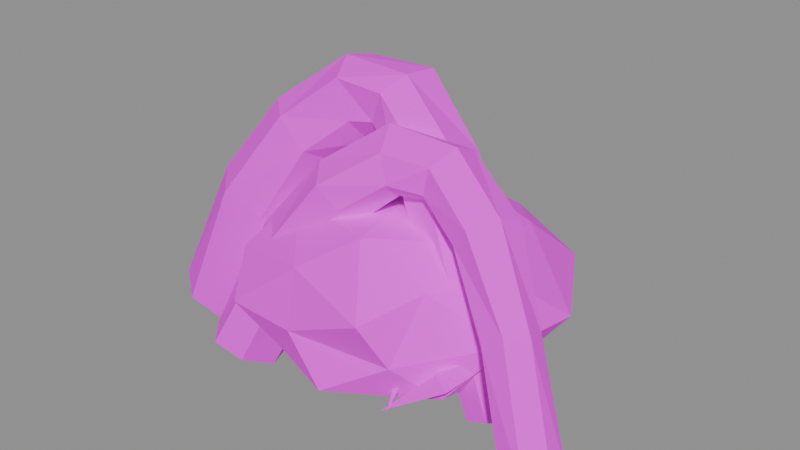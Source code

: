 # Source: SM_Rim_Root_B.blend  (saved by Blender 5.2.45; exported with 4.5.12 LTS)
import bpy
from mathutils import Matrix  # noqa: F401  (used for matrix-valued properties, if any)

bpy.ops.wm.read_factory_settings(use_empty=True)
scene = bpy.context.scene
scene.name = 'SM_Rim_Root_B'

# ---- collections
col_sm_rim_root_b = bpy.data.collections.new('SM_Rim_Root_B'); scene.collection.children.link(col_sm_rim_root_b)

# ---- images (referenced by path relative to the original .blend; pixels are not part of the script)
import os
ASSET_DIR = os.environ.get("B2B_ASSET_DIR", "")  # directory of the original .blend (textures are referenced by path, not embedded)
HERE = os.path.dirname(os.path.abspath(__file__))  # packed textures are extracted next to this script under _unpacked/

def load_image(name, relpath, width, height, colorspace="sRGB"):
    """Load a texture the original file referenced (path relative to the .blend, or extracted next to this script)."""
    p = next((c for c in (os.path.join(HERE, relpath), os.path.join(ASSET_DIR, relpath)) if relpath and os.path.exists(c)), "")
    if p:
        img = bpy.data.images.load(p, check_existing=True)
        img.name = name
    else:  # same state as the original file: an image datablock whose file is absent (Cycles renders it pink)
        img = bpy.data.images.new(name, width, height)
        img.source = "FILE"
        img.filepath = "//" + (relpath or name)
    img.colorspace_settings.name = colorspace
    return img
img_t_palette = load_image('T_Palette', 'T_Palette.png', 1024, 1024, 'sRGB')

# ---- materials (node trees are filled in below, after node groups)
mat_m_palette = bpy.data.materials.new('M_Palette')

# ---- material node trees
mat_m_palette.use_nodes = True; mat_m_palette.node_tree.nodes.clear()
_N = mat_m_palette.node_tree.nodes; _L = mat_m_palette.node_tree.links
n0 = _N.new('ShaderNodeOutputMaterial'); n0.name = 'Material Output'; n0.location = (0, 0)
n1 = _N.new('ShaderNodeBsdfPrincipled'); n1.name = 'Principled BSDF'; n1.location = (0, 0)
n1.inputs[2].default_value = 1.0
n1.inputs[10].default_value = 0.005
n2 = _N.new('ShaderNodeTexImage'); n2.name = 'Image Texture'; n2.location = (0, 0)
n2.image = img_t_palette
n2.interpolation = 'Closest'
_L.new(n2.outputs[0], n1.inputs[0])
_L.new(n1.outputs[0], n0.inputs[0])
n0.is_active_output = True

# ---- meshes
me_sm_rim_root_b = bpy.data.meshes.new('SM_Rim_Root_B')
me_sm_rim_root_b.from_pydata([(0.1817, 1.373, -0.15), (1.223, 0.7006, -0.01395), (-0.541, 0.2023, 0.1376), (-1.763, 1.751, 0.06125), (-0.5002, 3.21, 0.1091), (1.384, 2.519, 0.1321), (0.6416, 0.08674, 0.8792), (-1.349, 0.5512, 0.9141), (-1.041, 2.311, 1.09), (0.5242, 2.978, 1.067), (1.502, 1.446, 1.055), (0.09304, 1.757, 1.583), (-0.2491, 0.8967, -0.15), (0.5991, 1.03, -0.15), (0.2106, 0.0, 0.01449), (1.436, 1.502, 0.04984), (0.9449, 2.395, -0.15), (-1.154, 1.363, -0.15), (-1.049, 0.9165, -0.01968), (-0.09826, 2.54, -0.15), (-1.464, 2.271, -0.15), (0.5482, 3.056, -0.03754), (1.651, 1.173, 0.5431), (1.793, 2.078, 0.5229), (-0.2791, 0.08114, 0.4795), (0.8559, 0.3082, 0.3897), (-1.821, 0.8815, 0.3446), (-1.095, 0.1105, 0.497), (-0.9464, 3.221, 0.4423), (-1.877, 2.372, 0.5163), (1.23, 3.051, 0.6392), (-0.2506, 3.18, 0.6335), (0.9475, 0.7485, 1.072), (-0.3071, 0.2461, 1.12), (-1.396, 1.325, 1.068), (-0.5473, 3.076, 0.976), (1.059, 2.364, 1.256), (0.312, 0.5403, 1.545), (1.183, 1.549, 1.357), (-0.8928, 0.9209, 1.47), (-0.8085, 2.422, 1.502), (0.1326, 2.544, 1.397), (-1.064, 0.5909, -0.5253), (-1.208, 0.9099, -0.5529), (-1.551, 1.012, -0.3906), (-1.798, 0.7996, -0.2056), (-1.785, 0.4575, -0.1727), (-1.557, 0.1855, -0.2398), (-1.211, 0.2533, -0.3661), (-0.5368, 0.8988, 0.684), (-0.6801, 1.158, 0.7271), (-0.9962, 1.293, 0.8326), (-1.201, 1.113, 1.055), (-1.263, 0.7865, 1.128), (-0.9834, 0.5433, 1.057), (-0.6714, 0.5469, 0.8713), (-0.07084, 0.9667, 1.439), (-0.1684, 1.294, 1.424), (-0.3842, 1.426, 1.6), (-0.5821, 1.238, 1.89), (-0.5924, 0.9572, 1.96), (-0.374, 0.6578, 1.85), (-0.1424, 0.7151, 1.618), (0.327, 1.116, 1.787), (0.2859, 1.42, 1.752), (0.1437, 1.618, 2.047), (0.0222, 1.472, 2.291), (0.1027, 1.231, 2.463), (0.2125, 0.9593, 2.266), (0.3466, 0.878, 1.985), (0.6571, 1.203, 1.792), (0.702, 1.519, 1.766), (0.7702, 1.691, 2.015), (0.8684, 1.588, 2.272), (0.8981, 1.271, 2.408), (0.7726, 1.002, 2.247), (0.7128, 0.9881, 1.95), (1.065, 1.094, 1.433), (1.141, 1.348, 1.433), (1.37, 1.507, 1.588), (1.573, 1.391, 1.82), (1.541, 1.102, 1.922), (1.342, 0.8314, 1.842), (1.164, 0.8829, 1.612), (1.615, 0.7812, 0.7808), (1.686, 1.054, 0.7385), (1.924, 1.157, 0.8005), (2.11, 1.014, 0.9602), (2.157, 0.7579, 1.057), (1.948, 0.6144, 1.042), (1.721, 0.5996, 0.8822), (2.162, 0.4969, -0.4711), (2.248, 0.703, -0.5106), (2.457, 0.7978, -0.3809), (2.691, 0.7056, -0.2752), (2.697, 0.4378, -0.2178), (2.527, 0.2363, -0.261), (2.246, 0.293, -0.3717), (-1.856, 1.189, -0.5418), (-2.092, 1.532, -0.4747), (-2.46, 1.718, -0.404), (-2.806, 1.45, -0.2454), (-2.865, 0.944, -0.1287), (-2.501, 0.6652, -0.2449), (-2.124, 0.7634, -0.4258), (-1.383, 1.337, 0.8629), (-1.558, 1.7, 0.9168), (-1.929, 1.884, 1.068), (-2.276, 1.591, 1.253), (-2.268, 1.168, 1.352), (-1.974, 0.8472, 1.223), (-1.539, 0.9555, 0.9962), (-0.9199, 1.54, 1.656), (-1.082, 1.961, 1.641), (-1.409, 2.064, 1.944), (-1.617, 1.815, 2.148), (-1.631, 1.407, 2.251), (-1.34, 1.142, 2.193), (-1.031, 1.157, 1.867), (-0.5088, 1.629, 1.974), (-0.6022, 2.092, 2.111), (-0.8094, 2.222, 2.389), (-0.8826, 2.1, 2.739), (-0.9053, 1.73, 2.822), (-0.7107, 1.358, 2.705), (-0.5824, 1.381, 2.256), (-0.3285, 1.709, 2.003), (-0.2868, 2.062, 2.079), (-0.1097, 2.22, 2.428), (-0.02293, 2.069, 2.777), (-0.04122, 1.667, 2.81), (-0.1665, 1.398, 2.652), (-0.3202, 1.454, 2.294), (0.0793, 1.555, 1.732), (0.2482, 1.963, 1.715), (0.5211, 2.012, 1.94), (0.7117, 1.881, 2.124), (0.6942, 1.455, 2.275), (0.4814, 1.227, 2.172), (0.1712, 1.256, 1.931), (0.6168, 1.325, 0.9037), (0.6964, 1.677, 0.947), (1.029, 1.798, 1.078), (1.308, 1.584, 1.205), (1.287, 1.251, 1.269), (1.022, 0.9991, 1.177), (0.7112, 1.03, 0.9859), (1.15, 1.243, -0.456), (1.272, 1.527, -0.4583), (1.566, 1.638, -0.3547), (1.813, 1.425, -0.2049), (1.855, 1.132, -0.2271), (1.59, 0.9328, -0.2612), (1.332, 0.9652, -0.3723), (1.436, 0.9949, 0.2569), (1.341, 1.006, 0.3964), (1.152, 1.016, 0.3479), (1.155, 1.01, 0.1681), (1.331, 0.9888, 0.09619), (1.383, 0.535, 0.2253), (1.302, 0.5235, 0.3382), (1.197, 0.5932, 0.3237), (1.191, 0.6503, 0.2052), (1.301, 0.6067, 0.1481), (0.7876, 0.2651, -0.1057), (1.356, 0.8934, 0.2643), (1.297, 0.9636, 0.4038), (1.152, 1.092, 0.3567), (1.146, 1.098, 0.1637), (1.297, 0.9681, 0.1071), (0.915, 0.5211, 0.2715), (0.8042, 0.5328, 0.3436), (0.7197, 0.6108, 0.3096), (0.7452, 0.6573, 0.1889), (0.8658, 0.5888, 0.147), (0.8661, 0.2649, -0.08821)], [], [(0, 13, 12), (1, 13, 15), (0, 12, 17), (0, 17, 19), (0, 19, 16), (1, 15, 22), (2, 14, 24), (3, 18, 26), (4, 20, 28), (5, 21, 30), (1, 22, 25), (2, 24, 27), (3, 26, 29), (4, 28, 31), (5, 30, 23), (6, 32, 37), (7, 33, 39), (8, 34, 40), (9, 35, 41), (10, 36, 38), (38, 41, 11), (38, 36, 41), (36, 9, 41), (41, 40, 11), (41, 35, 40), (35, 8, 40), (40, 39, 11), (40, 34, 39), (34, 7, 39), (39, 37, 11), (39, 33, 37), (33, 6, 37), (37, 38, 11), (37, 32, 38), (32, 10, 38), (23, 36, 10), (23, 30, 36), (30, 9, 36), (31, 35, 9), (31, 28, 35), (28, 8, 35), (29, 34, 8), (29, 26, 34), (26, 7, 34), (27, 33, 7), (27, 24, 33), (24, 6, 33), (25, 32, 6), (25, 22, 32), (22, 10, 32), (30, 31, 9), (30, 21, 31), (21, 4, 31), (28, 29, 8), (28, 20, 29), (20, 3, 29), (26, 27, 7), (26, 18, 27), (18, 2, 27), (24, 25, 6), (24, 14, 25), (14, 1, 25), (22, 23, 10), (22, 15, 23), (15, 5, 23), (16, 21, 5), (16, 19, 21), (19, 4, 21), (19, 20, 4), (19, 17, 20), (17, 3, 20), (17, 18, 3), (17, 12, 18), (12, 2, 18), (15, 16, 5), (15, 13, 16), (13, 0, 16), (12, 14, 2), (12, 13, 14), (13, 1, 14), (43, 49, 42), (44, 50, 43), (45, 51, 44), (45, 53, 52), (46, 54, 53), (47, 55, 54), (48, 49, 55), (49, 57, 56), (50, 58, 57), (52, 58, 51), (52, 60, 59), (54, 60, 53), (54, 62, 61), (55, 56, 62), (57, 63, 56), (58, 64, 57), (58, 66, 65), (60, 66, 59), (60, 68, 67), (61, 69, 68), (62, 63, 69), (64, 70, 63), (65, 71, 64), (65, 73, 72), (67, 73, 66), (67, 75, 74), (69, 75, 68), (63, 76, 69), (70, 78, 77), (71, 79, 78), (73, 79, 72), (73, 81, 80), (75, 81, 74), (76, 82, 75), (70, 83, 76), (77, 85, 84), (79, 85, 78), (79, 87, 86), (81, 87, 80), (81, 89, 88), (83, 89, 82), (83, 84, 90), (85, 91, 84), (85, 93, 92), (86, 94, 93), (88, 94, 87), (88, 96, 95), (90, 96, 89), (84, 97, 90), (46, 44, 42), (93, 95, 97), (99, 105, 98), (99, 107, 106), (101, 107, 100), (102, 108, 101), (102, 110, 109), (103, 111, 110), (98, 111, 104), (106, 112, 105), (107, 113, 106), (107, 115, 114), (108, 116, 115), (110, 116, 109), (110, 118, 117), (105, 118, 111), (113, 119, 112), (114, 120, 113), (115, 121, 114), (115, 123, 122), (117, 123, 116), (117, 125, 124), (118, 119, 125), (120, 126, 119), (120, 128, 127), (122, 128, 121), (123, 129, 122), (124, 130, 123), (124, 132, 131), (119, 132, 125), (126, 134, 133), (127, 135, 134), (128, 136, 135), (130, 136, 129), (130, 138, 137), (131, 139, 138), (126, 139, 132), (133, 141, 140), (134, 142, 141), (136, 142, 135), (136, 144, 143), (138, 144, 137), (139, 145, 138), (133, 146, 139), (140, 148, 147), (141, 149, 148), (142, 150, 149), (144, 150, 143), (144, 152, 151), (146, 152, 145), (140, 153, 146), (101, 100, 99), (153, 148, 150), (154, 160, 159), (155, 161, 160), (156, 162, 161), (158, 162, 157), (154, 163, 158), (159, 160, 164), (160, 161, 164), (161, 162, 164), (162, 163, 164), (163, 159, 164), (157, 155, 154), (166, 170, 165), (167, 171, 166), (167, 173, 172), (168, 174, 173), (165, 174, 169), (170, 171, 175), (171, 172, 175), (172, 173, 175), (173, 174, 175), (174, 170, 175), (167, 166, 165), (43, 50, 49), (44, 51, 50), (45, 52, 51), (45, 46, 53), (46, 47, 54), (47, 48, 55), (48, 42, 49), (49, 50, 57), (50, 51, 58), (52, 59, 58), (52, 53, 60), (54, 61, 60), (54, 55, 62), (55, 49, 56), (57, 64, 63), (58, 65, 64), (58, 59, 66), (60, 67, 66), (60, 61, 68), (61, 62, 69), (62, 56, 63), (64, 71, 70), (65, 72, 71), (65, 66, 73), (67, 74, 73), (67, 68, 75), (69, 76, 75), (63, 70, 76), (70, 71, 78), (71, 72, 79), (73, 80, 79), (73, 74, 81), (75, 82, 81), (76, 83, 82), (70, 77, 83), (77, 78, 85), (79, 86, 85), (79, 80, 87), (81, 88, 87), (81, 82, 89), (83, 90, 89), (83, 77, 84), (85, 92, 91), (85, 86, 93), (86, 87, 94), (88, 95, 94), (88, 89, 96), (90, 97, 96), (84, 91, 97), (42, 48, 46), (48, 47, 46), (46, 45, 44), (42, 44, 43), (97, 91, 93), (91, 92, 93), (93, 94, 95), (97, 95, 96), (99, 106, 105), (99, 100, 107), (101, 108, 107), (102, 109, 108), (102, 103, 110), (103, 104, 111), (98, 105, 111), (106, 113, 112), (107, 114, 113), (107, 108, 115), (108, 109, 116), (110, 117, 116), (110, 111, 118), (105, 112, 118), (113, 120, 119), (114, 121, 120), (115, 122, 121), (115, 116, 123), (117, 124, 123), (117, 118, 125), (118, 112, 119), (120, 127, 126), (120, 121, 128), (122, 129, 128), (123, 130, 129), (124, 131, 130), (124, 125, 132), (119, 126, 132), (126, 127, 134), (127, 128, 135), (128, 129, 136), (130, 137, 136), (130, 131, 138), (131, 132, 139), (126, 133, 139), (133, 134, 141), (134, 135, 142), (136, 143, 142), (136, 137, 144), (138, 145, 144), (139, 146, 145), (133, 140, 146), (140, 141, 148), (141, 142, 149), (142, 143, 150), (144, 151, 150), (144, 145, 152), (146, 153, 152), (140, 147, 153), (98, 104, 99), (104, 103, 101), (99, 104, 101), (103, 102, 101), (153, 147, 148), (148, 149, 150), (150, 151, 152), (152, 153, 150), (154, 155, 160), (155, 156, 161), (156, 157, 162), (158, 163, 162), (154, 159, 163), (154, 158, 157), (157, 156, 155), (166, 171, 170), (167, 172, 171), (167, 168, 173), (168, 169, 174), (165, 170, 174), (165, 169, 168), (168, 167, 165)])
_uv = me_sm_rim_root_b.uv_layers.new(name='UVMap')
_uv.uv.foreach_set('vector', [0.9062, 0.9062, 0.9062, 0.9062, 0.9062, 0.9062, 0.9062, 0.9062, 0.9062, 0.9062, 0.9062, 0.9062, 0.9062, 0.9062, 0.9062, 0.9062, 0.9062, 0.9062, 0.9062, 0.9062, 0.9062, 0.9062, 0.9062, 0.9062, 0.9062, 0.9062, 0.9062, 0.9062, 0.9062, 0.9062, 0.9062, 0.9062, 0.9062, 0.9062, 0.9062, 0.9062, 0.8438, 0.9062, 0.8438, 0.9062, 0.8438, 0.9062, 0.9062, 0.9062, 0.9062, 0.9062, 0.9062, 0.9062, 0.9062, 0.9062, 0.9062, 0.9062, 0.9062, 0.9062, 0.9062, 0.9062, 0.9062, 0.9062, 0.9062, 0.9062, 0.8438, 0.9062, 0.8438, 0.9062, 0.8438, 0.9062, 0.9062, 0.9062, 0.9062, 0.9062, 0.9062, 0.9062, 0.8438, 0.9062, 0.8438, 0.9062, 0.8438, 0.9062, 0.8438, 0.9062, 0.8438, 0.9062, 0.8438, 0.9062, 0.8438, 0.9062, 0.8438, 0.9062, 0.8438, 0.9062, 0.7812, 0.9062, 0.7812, 0.9062, 0.7812, 0.9062, 0.7812, 0.9062, 0.7812, 0.9062, 0.7812, 0.9062, 0.8438, 0.9062, 0.8438, 0.9062, 0.8438, 0.9062, 0.7812, 0.9062, 0.7812, 0.9062, 0.7812, 0.9062, 0.7812, 0.9062, 0.7812, 0.9062, 0.7812, 0.9062, 0.6562, 0.9688, 0.6562, 0.9688, 0.6562, 0.9688, 0.7812, 0.9062, 0.7812, 0.9062, 0.7812, 0.9062, 0.7812, 0.9062, 0.7812, 0.9062, 0.7812, 0.9062, 0.6562, 0.9688, 0.6562, 0.9688, 0.6562, 0.9688, 0.7812, 0.9062, 0.7812, 0.9062, 0.7812, 0.9062, 0.8438, 0.9062, 0.8438, 0.9062, 0.8438, 0.9062, 0.7812, 0.9062, 0.7812, 0.9062, 0.7812, 0.9062, 0.7188, 0.9688, 0.7188, 0.9688, 0.7188, 0.9688, 0.7812, 0.9062, 0.7812, 0.9062, 0.7812, 0.9062, 0.6562, 0.9688, 0.6562, 0.9688, 0.6562, 0.9688, 0.7812, 0.9062, 0.7812, 0.9062, 0.7812, 0.9062, 0.7812, 0.9062, 0.7812, 0.9062, 0.7812, 0.9062, 0.7812, 0.9062, 0.7812, 0.9062, 0.7812, 0.9062, 0.7812, 0.9062, 0.7812, 0.9062, 0.7812, 0.9062, 0.7812, 0.9062, 0.7812, 0.9062, 0.7812, 0.9062, 0.7812, 0.9062, 0.7812, 0.9062, 0.7812, 0.9062, 0.7812, 0.9062, 0.7812, 0.9062, 0.7812, 0.9062, 0.7812, 0.9062, 0.7812, 0.9062, 0.7812, 0.9062, 0.8438, 0.9062, 0.8438, 0.9062, 0.8438, 0.9062, 0.8438, 0.9062, 0.8438, 0.9062, 0.8438, 0.9062, 0.7812, 0.9062, 0.7812, 0.9062, 0.7812, 0.9062, 0.7812, 0.9062, 0.7812, 0.9062, 0.7812, 0.9062, 0.8438, 0.9062, 0.8438, 0.9062, 0.8438, 0.9062, 0.7812, 0.9062, 0.7812, 0.9062, 0.7812, 0.9062, 0.7812, 0.9062, 0.7812, 0.9062, 0.7812, 0.9062, 0.8438, 0.9062, 0.8438, 0.9062, 0.8438, 0.9062, 0.8438, 0.9062, 0.8438, 0.9062, 0.8438, 0.9062, 0.8438, 0.9062, 0.8438, 0.9062, 0.8438, 0.9062, 0.8438, 0.9062, 0.8438, 0.9062, 0.8438, 0.9062, 0.8438, 0.9062, 0.8438, 0.9062, 0.8438, 0.9062, 0.8438, 0.9062, 0.8438, 0.9062, 0.8438, 0.9062, 0.8438, 0.9062, 0.8438, 0.9062, 0.8438, 0.9062, 0.8438, 0.9062, 0.8438, 0.9062, 0.8438, 0.9062, 0.7812, 0.9062, 0.7812, 0.9062, 0.7812, 0.9062, 0.9062, 0.9062, 0.9062, 0.9062, 0.9062, 0.9062, 0.9062, 0.9062, 0.9062, 0.9062, 0.9062, 0.9062, 0.8438, 0.9062, 0.8438, 0.9062, 0.8438, 0.9062, 0.9062, 0.9062, 0.9062, 0.9062, 0.9062, 0.9062, 0.9062, 0.9062, 0.9062, 0.9062, 0.9062, 0.9062, 0.9062, 0.9062, 0.9062, 0.9062, 0.9062, 0.9062, 0.8438, 0.9062, 0.8438, 0.9062, 0.8438, 0.9062, 0.8438, 0.9062, 0.8438, 0.9062, 0.8438, 0.9062, 0.8438, 0.9062, 0.8438, 0.9062, 0.8438, 0.9062, 0.9062, 0.9062, 0.9062, 0.9062, 0.9062, 0.9062, 0.9062, 0.9062, 0.9062, 0.9062, 0.9062, 0.9062, 0.9062, 0.9062, 0.9062, 0.9062, 0.9062, 0.9062, 0.9062, 0.9062, 0.9062, 0.9062, 0.9062, 0.9062, 0.9062, 0.9062, 0.9062, 0.9062, 0.9062, 0.9062, 0.9062, 0.9062, 0.9062, 0.9062, 0.9062, 0.9062, 0.9062, 0.9062, 0.9062, 0.9062, 0.9062, 0.9062, 0.9062, 0.9062, 0.9062, 0.9062, 0.9062, 0.9062, 0.9062, 0.9062, 0.9062, 0.9062, 0.9062, 0.9062, 0.9062, 0.9062, 0.9062, 0.9062, 0.9062, 0.9062, 0.9062, 0.9062, 0.9062, 0.9062, 0.9062, 0.9062, 0.9062, 0.9062, 0.9062, 0.9062, 0.9062, 0.9062, 0.9062, 0.9062, 0.9062, 0.9062, 0.9062, 0.9062, 0.9062, 0.9062, 0.9062, 0.9062, 0.9062, 0.9062, 0.9062, 0.9062, 0.9062, 0.9062, 0.9062, 0.9062, 0.9062, 0.9062, 0.9062, 0.9062, 0.9062, 0.9062, 0.9062, 0.9062, 0.9062, 0.9062, 0.9062, 0.9062, 0.3438, 0.9062, 0.3438, 0.9062, 0.3438, 0.9062, 0.2812, 0.9062, 0.2812, 0.9062, 0.2812, 0.9062, 0.2812, 0.9062, 0.2812, 0.9062, 0.2812, 0.9062, 0.2812, 0.9062, 0.2812, 0.9062, 0.2812, 0.9062, 0.2812, 0.9062, 0.2812, 0.9062, 0.2812, 0.9062, 0.2812, 0.9062, 0.2812, 0.9062, 0.2812, 0.9062, 0.2812, 0.9062, 0.2812, 0.9062, 0.2812, 0.9062, 0.3438, 0.9062, 0.3438, 0.9062, 0.3438, 0.9062, 0.3438, 0.9062, 0.3438, 0.9062, 0.3438, 0.9062, 0.2812, 0.9062, 0.2812, 0.9062, 0.2812, 0.9062, 0.2188, 0.9062, 0.2188, 0.9062, 0.2188, 0.9062, 0.2812, 0.9062, 0.2812, 0.9062, 0.2812, 0.9062, 0.2812, 0.9062, 0.2812, 0.9062, 0.2812, 0.9062, 0.3438, 0.9062, 0.3438, 0.9062, 0.3438, 0.9062, 0.3438, 0.9062, 0.3438, 0.9062, 0.3438, 0.9062, 0.3438, 0.9062, 0.3438, 0.9062, 0.3438, 0.9062, 0.2812, 0.9062, 0.2812, 0.9062, 0.2812, 0.9062, 0.6562, 0.9688, 0.6562, 0.9688, 0.6562, 0.9688, 0.6562, 0.9688, 0.6562, 0.9688, 0.6562, 0.9688, 0.2812, 0.9062, 0.2812, 0.9062, 0.2812, 0.9062, 0.3438, 0.9062, 0.3438, 0.9062, 0.3438, 0.9062, 0.3438, 0.9062, 0.3438, 0.9062, 0.3438, 0.9062, 0.3438, 0.9062, 0.3438, 0.9062, 0.3438, 0.9062, 0.2812, 0.9062, 0.2812, 0.9062, 0.2812, 0.9062, 0.6562, 0.9688, 0.6562, 0.9688, 0.6562, 0.9688, 0.6562, 0.9688, 0.6562, 0.9688, 0.6562, 0.9688, 0.2812, 0.9062, 0.2812, 0.9062, 0.2812, 0.9062, 0.3438, 0.9062, 0.3438, 0.9062, 0.3438, 0.9062, 0.3438, 0.9062, 0.3438, 0.9062, 0.3438, 0.9062, 0.3438, 0.9062, 0.3438, 0.9062, 0.3438, 0.9062, 0.2812, 0.9062, 0.2812, 0.9062, 0.2812, 0.9062, 0.6562, 0.9688, 0.6562, 0.9688, 0.6562, 0.9688, 0.6562, 0.9688, 0.6562, 0.9688, 0.6562, 0.9688, 0.2812, 0.9062, 0.2812, 0.9062, 0.2812, 0.9062, 0.3438, 0.9062, 0.3438, 0.9062, 0.3438, 0.9062, 0.3438, 0.9062, 0.3438, 0.9062, 0.3438, 0.9062, 0.3438, 0.9062, 0.3438, 0.9062, 0.3438, 0.9062, 0.2812, 0.9062, 0.2812, 0.9062, 0.2812, 0.9062, 0.2812, 0.9062, 0.2812, 0.9062, 0.2812, 0.9062, 0.2188, 0.9062, 0.2188, 0.9062, 0.2188, 0.9062, 0.2812, 0.9062, 0.2812, 0.9062, 0.2812, 0.9062, 0.3438, 0.9062, 0.3438, 0.9062, 0.3438, 0.9062, 0.3438, 0.9062, 0.3438, 0.9062, 0.3438, 0.9062, 0.3438, 0.9062, 0.3438, 0.9062, 0.3438, 0.9062, 0.2812, 0.9062, 0.2812, 0.9062, 0.2812, 0.9062, 0.2812, 0.9062, 0.2812, 0.9062, 0.2812, 0.9062, 0.2812, 0.9062, 0.2812, 0.9062, 0.2812, 0.9062, 0.2812, 0.9062, 0.2812, 0.9062, 0.2812, 0.9062, 0.2812, 0.9062, 0.2812, 0.9062, 0.2812, 0.9062, 0.3438, 0.9062, 0.3438, 0.9062, 0.3438, 0.9062, 0.3438, 0.9062, 0.3438, 0.9062, 0.3438, 0.9062, 0.3438, 0.9062, 0.3438, 0.9062, 0.3438, 0.9062, 0.2812, 0.9062, 0.2812, 0.9062, 0.2812, 0.9062, 0.2812, 0.9062, 0.2812, 0.9062, 0.2812, 0.9062, 0.2812, 0.9062, 0.2812, 0.9062, 0.2812, 0.9062, 0.2812, 0.9062, 0.2812, 0.9062, 0.2812, 0.9062, 0.2812, 0.9062, 0.2812, 0.9062, 0.2812, 0.9062, 0.2812, 0.9062, 0.2812, 0.9062, 0.2812, 0.9062, 0.3438, 0.9062, 0.3438, 0.9062, 0.3438, 0.9062, 0.3438, 0.9062, 0.3438, 0.9062, 0.3438, 0.9062, 0.2812, 0.9062, 0.2812, 0.9062, 0.2812, 0.9062, 0.2188, 0.9062, 0.2188, 0.9062, 0.2188, 0.9062, 0.2812, 0.9062, 0.2812, 0.9062, 0.2812, 0.9062, 0.2812, 0.9062, 0.2812, 0.9062, 0.2812, 0.9062, 0.3438, 0.9062, 0.3438, 0.9062, 0.3438, 0.9062, 0.3438, 0.9062, 0.3438, 0.9062, 0.3438, 0.9062, 0.3438, 0.9062, 0.3438, 0.9062, 0.3438, 0.9062, 0.2812, 0.9062, 0.2812, 0.9062, 0.2812, 0.9062, 0.7188, 0.9688, 0.7188, 0.9688, 0.7188, 0.9688, 0.6562, 0.9688, 0.6562, 0.9688, 0.6562, 0.9688, 0.2812, 0.9062, 0.2812, 0.9062, 0.2812, 0.9062, 0.3438, 0.9062, 0.3438, 0.9062, 0.3438, 0.9062, 0.3438, 0.9062, 0.3438, 0.9062, 0.3438, 0.9062, 0.3438, 0.9062, 0.3438, 0.9062, 0.3438, 0.9062, 0.2812, 0.9062, 0.2812, 0.9062, 0.2812, 0.9062, 0.7188, 0.9688, 0.7188, 0.9688, 0.7188, 0.9688, 0.7188, 0.9688, 0.7188, 0.9688, 0.7188, 0.9688, 0.2812, 0.9062, 0.2812, 0.9062, 0.2812, 0.9062, 0.3438, 0.9062, 0.3438, 0.9062, 0.3438, 0.9062, 0.3438, 0.9062, 0.3438, 0.9062, 0.3438, 0.9062, 0.3438, 0.9062, 0.3438, 0.9062, 0.3438, 0.9062, 0.2812, 0.9062, 0.2812, 0.9062, 0.2812, 0.9062, 0.7188, 0.9688, 0.7188, 0.9688, 0.7188, 0.9688, 0.7188, 0.9688, 0.7188, 0.9688, 0.7188, 0.9688, 0.2812, 0.9062, 0.2812, 0.9062, 0.2812, 0.9062, 0.3438, 0.9062, 0.3438, 0.9062, 0.3438, 0.9062, 0.3438, 0.9062, 0.3438, 0.9062, 0.3438, 0.9062, 0.3438, 0.9062, 0.3438, 0.9062, 0.3438, 0.9062, 0.2812, 0.9062, 0.2812, 0.9062, 0.2812, 0.9062, 0.2812, 0.9062, 0.2812, 0.9062, 0.2812, 0.9062, 0.2812, 0.9062, 0.2812, 0.9062, 0.2812, 0.9062, 0.2812, 0.9062, 0.2812, 0.9062, 0.2812, 0.9062, 0.3438, 0.9062, 0.3438, 0.9062, 0.3438, 0.9062, 0.3438, 0.9062, 0.3438, 0.9062, 0.3438, 0.9062, 0.2812, 0.9062, 0.2812, 0.9062, 0.2812, 0.9062, 0.2812, 0.9062, 0.2812, 0.9062, 0.2812, 0.9062, 0.2812, 0.9062, 0.2812, 0.9062, 0.2812, 0.9062, 0.2812, 0.9062, 0.2812, 0.9062, 0.2812, 0.9062, 0.2812, 0.9062, 0.2812, 0.9062, 0.2812, 0.9062, 0.3438, 0.9062, 0.3438, 0.9062, 0.3438, 0.9062, 0.3438, 0.9062, 0.3438, 0.9062, 0.3438, 0.9062, 0.3438, 0.9062, 0.3438, 0.9062, 0.3438, 0.9062, 0.2188, 0.9062, 0.2188, 0.9062, 0.2188, 0.9062, 0.2188, 0.9062, 0.2188, 0.9062, 0.2188, 0.9062, 0.2812, 0.9062, 0.2812, 0.9062, 0.2812, 0.9062, 0.3438, 0.9062, 0.3438, 0.9062, 0.3438, 0.9062, 0.3438, 0.9062, 0.3438, 0.9062, 0.3438, 0.9062, 0.2812, 0.9062, 0.2812, 0.9062, 0.2812, 0.9062, 0.6562, 0.9688, 0.6562, 0.9688, 0.6562, 0.9688, 0.2812, 0.9062, 0.2812, 0.9062, 0.2812, 0.9062, 0.3438, 0.9062, 0.3438, 0.9062, 0.3438, 0.9062, 0.3438, 0.9062, 0.3438, 0.9062, 0.3438, 0.9062, 0.2812, 0.9062, 0.2812, 0.9062, 0.2812, 0.9062, 0.2188, 0.9062, 0.2188, 0.9062, 0.2188, 0.9062, 0.7188, 0.9688, 0.7188, 0.9688, 0.7188, 0.9688, 0.2812, 0.9062, 0.2812, 0.9062, 0.2812, 0.9062, 0.3438, 0.9062, 0.3438, 0.9062, 0.3438, 0.9062, 0.3438, 0.9062, 0.3438, 0.9062, 0.3438, 0.9062, 0.2812, 0.9062, 0.2812, 0.9062, 0.2812, 0.9062, 0.2812, 0.9062, 0.2812, 0.9062, 0.2812, 0.9062, 0.2812, 0.9062, 0.2812, 0.9062, 0.2812, 0.9062, 0.3438, 0.9062, 0.3438, 0.9062, 0.3438, 0.9062, 0.2812, 0.9062, 0.2812, 0.9062, 0.2812, 0.9062, 0.2812, 0.9062, 0.2812, 0.9062, 0.2812, 0.9062, 0.3438, 0.9062, 0.3438, 0.9062, 0.3438, 0.9062, 0.2812, 0.9062, 0.2812, 0.9062, 0.2812, 0.9062, 0.2812, 0.9062, 0.2812, 0.9062, 0.2812, 0.9062, 0.2812, 0.9062, 0.2812, 0.9062, 0.2812, 0.9062, 0.2812, 0.9062, 0.2812, 0.9062, 0.2812, 0.9062, 0.2812, 0.9062, 0.2812, 0.9062, 0.2812, 0.9062, 0.2812, 0.9062, 0.2812, 0.9062, 0.2812, 0.9062, 0.3438, 0.9062, 0.3438, 0.9062, 0.3438, 0.9062, 0.3438, 0.9062, 0.3438, 0.9062, 0.3438, 0.9062, 0.2812, 0.9062, 0.2812, 0.9062, 0.2812, 0.9062, 0.2188, 0.9062, 0.2188, 0.9062, 0.2188, 0.9062, 0.2812, 0.9062, 0.2812, 0.9062, 0.2812, 0.9062, 0.2812, 0.9062, 0.2812, 0.9062, 0.2812, 0.9062, 0.3438, 0.9062, 0.3438, 0.9062, 0.3438, 0.9062, 0.3438, 0.9062, 0.3438, 0.9062, 0.3438, 0.9062, 0.3438, 0.9062, 0.3438, 0.9062, 0.3438, 0.9062, 0.2812, 0.9062, 0.2812, 0.9062, 0.2812, 0.9062, 0.6562, 0.9688, 0.6562, 0.9688, 0.6562, 0.9688, 0.6562, 0.9688, 0.6562, 0.9688, 0.6562, 0.9688, 0.2812, 0.9062, 0.2812, 0.9062, 0.2812, 0.9062, 0.3438, 0.9062, 0.3438, 0.9062, 0.3438, 0.9062, 0.3438, 0.9062, 0.3438, 0.9062, 0.3438, 0.9062, 0.3438, 0.9062, 0.3438, 0.9062, 0.3438, 0.9062, 0.2812, 0.9062, 0.2812, 0.9062, 0.2812, 0.9062, 0.6562, 0.9688, 0.6562, 0.9688, 0.6562, 0.9688, 0.6562, 0.9688, 0.6562, 0.9688, 0.6562, 0.9688, 0.2812, 0.9062, 0.2812, 0.9062, 0.2812, 0.9062, 0.3438, 0.9062, 0.3438, 0.9062, 0.3438, 0.9062, 0.3438, 0.9062, 0.3438, 0.9062, 0.3438, 0.9062, 0.3438, 0.9062, 0.3438, 0.9062, 0.3438, 0.9062, 0.2812, 0.9062, 0.2812, 0.9062, 0.2812, 0.9062, 0.6562, 0.9688, 0.6562, 0.9688, 0.6562, 0.9688, 0.6562, 0.9688, 0.6562, 0.9688, 0.6562, 0.9688, 0.2812, 0.9062, 0.2812, 0.9062, 0.2812, 0.9062, 0.3438, 0.9062, 0.3438, 0.9062, 0.3438, 0.9062, 0.3438, 0.9062, 0.3438, 0.9062, 0.3438, 0.9062, 0.3438, 0.9062, 0.3438, 0.9062, 0.3438, 0.9062, 0.2812, 0.9062, 0.2812, 0.9062, 0.2812, 0.9062, 0.2812, 0.9062, 0.2812, 0.9062, 0.2812, 0.9062, 0.2188, 0.9062, 0.2188, 0.9062, 0.2188, 0.9062, 0.2812, 0.9062, 0.2812, 0.9062, 0.2812, 0.9062, 0.3438, 0.9062, 0.3438, 0.9062, 0.3438, 0.9062, 0.3438, 0.9062, 0.3438, 0.9062, 0.3438, 0.9062, 0.3438, 0.9062, 0.3438, 0.9062, 0.3438, 0.9062, 0.2812, 0.9062, 0.2812, 0.9062, 0.2812, 0.9062, 0.2812, 0.9062, 0.2812, 0.9062, 0.2812, 0.9062, 0.2812, 0.9062, 0.2812, 0.9062, 0.2812, 0.9062, 0.2812, 0.9062, 0.2812, 0.9062, 0.2812, 0.9062, 0.2812, 0.9062, 0.2812, 0.9062, 0.2812, 0.9062, 0.3438, 0.9062, 0.3438, 0.9062, 0.3438, 0.9062, 0.3438, 0.9062, 0.3438, 0.9062, 0.3438, 0.9062, 0.3438, 0.9062, 0.3438, 0.9062, 0.3438, 0.9062, 0.3438, 0.9062, 0.3438, 0.9062, 0.3438, 0.9062, 0.3438, 0.9062, 0.3438, 0.9062, 0.3438, 0.9062, 0.3438, 0.9062, 0.3438, 0.9062, 0.3438, 0.9062, 0.3438, 0.9062, 0.3438, 0.9062, 0.3438, 0.9062, 0.3438, 0.9062, 0.3438, 0.9062, 0.3438, 0.9062, 0.3438, 0.9062, 0.3438, 0.9062, 0.3438, 0.9062, 0.2812, 0.9062, 0.2812, 0.9062, 0.2812, 0.9062, 0.2812, 0.9062, 0.2812, 0.9062, 0.2812, 0.9062, 0.2812, 0.9062, 0.2812, 0.9062, 0.2812, 0.9062, 0.2812, 0.9062, 0.2812, 0.9062, 0.2812, 0.9062, 0.2812, 0.9062, 0.2812, 0.9062, 0.2812, 0.9062, 0.2812, 0.9062, 0.2812, 0.9062, 0.2812, 0.9062, 0.3438, 0.9062, 0.3438, 0.9062, 0.3438, 0.9062, 0.3438, 0.9062, 0.3438, 0.9062, 0.3438, 0.9062, 0.2812, 0.9062, 0.2812, 0.9062, 0.2812, 0.9062, 0.2188, 0.9062, 0.2188, 0.9062, 0.2188, 0.9062, 0.2812, 0.9062, 0.2812, 0.9062, 0.2812, 0.9062, 0.2812, 0.9062, 0.2812, 0.9062, 0.2812, 0.9062, 0.3438, 0.9062, 0.3438, 0.9062, 0.3438, 0.9062, 0.3438, 0.9062, 0.3438, 0.9062, 0.3438, 0.9062, 0.3438, 0.9062, 0.3438, 0.9062, 0.3438, 0.9062, 0.2812, 0.9062, 0.2812, 0.9062, 0.2812, 0.9062, 0.7188, 0.9688, 0.7188, 0.9688, 0.7188, 0.9688, 0.6562, 0.9688, 0.6562, 0.9688, 0.6562, 0.9688, 0.2812, 0.9062, 0.2812, 0.9062, 0.2812, 0.9062, 0.3438, 0.9062, 0.3438, 0.9062, 0.3438, 0.9062, 0.3438, 0.9062, 0.3438, 0.9062, 0.3438, 0.9062, 0.3438, 0.9062, 0.3438, 0.9062, 0.3438, 0.9062, 0.2812, 0.9062, 0.2812, 0.9062, 0.2812, 0.9062, 0.7188, 0.9688, 0.7188, 0.9688, 0.7188, 0.9688, 0.7188, 0.9688, 0.7188, 0.9688, 0.7188, 0.9688, 0.2812, 0.9062, 0.2812, 0.9062, 0.2812, 0.9062, 0.3438, 0.9062, 0.3438, 0.9062, 0.3438, 0.9062, 0.3438, 0.9062, 0.3438, 0.9062, 0.3438, 0.9062, 0.3438, 0.9062, 0.3438, 0.9062, 0.3438, 0.9062, 0.2812, 0.9062, 0.2812, 0.9062, 0.2812, 0.9062, 0.7188, 0.9688, 0.7188, 0.9688, 0.7188, 0.9688, 0.7188, 0.9688, 0.7188, 0.9688, 0.7188, 0.9688, 0.2812, 0.9062, 0.2812, 0.9062, 0.2812, 0.9062, 0.3438, 0.9062, 0.3438, 0.9062, 0.3438, 0.9062, 0.3438, 0.9062, 0.3438, 0.9062, 0.3438, 0.9062, 0.3438, 0.9062, 0.3438, 0.9062, 0.3438, 0.9062, 0.2812, 0.9062, 0.2812, 0.9062, 0.2812, 0.9062, 0.2812, 0.9062, 0.2812, 0.9062, 0.2812, 0.9062, 0.2812, 0.9062, 0.2812, 0.9062, 0.2812, 0.9062, 0.2812, 0.9062, 0.2812, 0.9062, 0.2812, 0.9062, 0.3438, 0.9062, 0.3438, 0.9062, 0.3438, 0.9062, 0.3438, 0.9062, 0.3438, 0.9062, 0.3438, 0.9062, 0.2812, 0.9062, 0.2812, 0.9062, 0.2812, 0.9062, 0.2812, 0.9062, 0.2812, 0.9062, 0.2812, 0.9062, 0.2812, 0.9062, 0.2812, 0.9062, 0.2812, 0.9062, 0.2812, 0.9062, 0.2812, 0.9062, 0.2812, 0.9062, 0.2812, 0.9062, 0.2812, 0.9062, 0.2812, 0.9062, 0.3438, 0.9062, 0.3438, 0.9062, 0.3438, 0.9062, 0.3438, 0.9062, 0.3438, 0.9062, 0.3438, 0.9062, 0.3438, 0.9062, 0.3438, 0.9062, 0.3438, 0.9062, 0.3438, 0.9062, 0.3438, 0.9062, 0.3438, 0.9062, 0.3438, 0.9062, 0.3438, 0.9062, 0.3438, 0.9062, 0.3438, 0.9062, 0.3438, 0.9062, 0.3438, 0.9062, 0.3438, 0.9062, 0.3438, 0.9062, 0.3438, 0.9062, 0.3438, 0.9062, 0.3438, 0.9062, 0.3438, 0.9062, 0.3438, 0.9062, 0.3438, 0.9062, 0.3438, 0.9062, 0.2188, 0.9062, 0.2188, 0.9062, 0.2188, 0.9062, 0.2188, 0.9062, 0.2188, 0.9062, 0.2188, 0.9062, 0.2812, 0.9062, 0.2812, 0.9062, 0.2812, 0.9062, 0.3438, 0.9062, 0.3438, 0.9062, 0.3438, 0.9062, 0.3438, 0.9062, 0.3438, 0.9062, 0.3438, 0.9062, 0.2812, 0.9062, 0.2812, 0.9062, 0.2812, 0.9062, 0.2812, 0.9062, 0.2812, 0.9062, 0.2812, 0.9062, 0.2188, 0.9062, 0.2188, 0.9062, 0.2188, 0.9062, 0.7188, 0.9688, 0.7188, 0.9688, 0.7188, 0.9688, 0.2812, 0.9062, 0.2812, 0.9062, 0.2812, 0.9062, 0.3438, 0.9062, 0.3438, 0.9062, 0.3438, 0.9062, 0.3438, 0.9062, 0.3438, 0.9062, 0.3438, 0.9062, 0.2812, 0.9062, 0.2812, 0.9062, 0.2812, 0.9062, 0.2812, 0.9062, 0.2812, 0.9062, 0.2812, 0.9062])
me_sm_rim_root_b.materials.append(mat_m_palette)
me_sm_rim_root_b.update()

# ---- objects
ob_sm_rim_root_b = bpy.data.objects.new('SM_Rim_Root_B', me_sm_rim_root_b)

# ---- transforms, parenting, visibility, modifiers, constraints
ob_sm_rim_root_b.location = (0.0, 0.0, 0.0)

# ---- collection membership
col_sm_rim_root_b.objects.link(ob_sm_rim_root_b)

# ---- scene / render settings (as saved in the file)
scene.frame_start = 1; scene.frame_end = 250; scene.frame_set(1)
scene.render.engine = 'BLENDER_EEVEE_NEXT'
scene.render.image_settings.exr_codec = 'NONE'
scene.render.use_bake_clear = False
scene.render.bake_margin = 0
scene.render.bake_bias = 0.0
scene.render.bake_samples = 0
scene.render.simplify_subdivision_render = 0
scene.render.simplify_child_particles_render = 0.0
scene.render.compositor_device = 'GPU'
scene.eevee.use_volume_custom_range = False
scene.eevee.gtao_distance = 0.0
scene.eevee.use_fast_gi = False
scene.eevee.fast_gi_thickness_near = 0.1
scene.eevee.fast_gi_thickness_far = 0.0
scene.eevee.ray_tracing_options.screen_trace_thickness = 0.1
bpy.context.view_layer.update()

# ---- added for rendering (the .blend has no active camera and no usable light): camera, sun + grey world if the file has none
cam_auto = bpy.data.cameras.new('AutoCamera')
cam_auto.lens = 50.0
cam_auto.sensor_width = 36.0
cam_auto.clip_end = 1000.0
ob_auto_camera = bpy.data.objects.new('AutoCamera', cam_auto)
scene.collection.objects.link(ob_auto_camera)
ob_auto_camera.location = (6.63285, -6.44988, 6.50804)
ob_auto_camera.rotation_euler = (1.09748, -7.21219e-08, 0.694738)
scene.camera = ob_auto_camera
light_auto_sun = bpy.data.lights.new('AutoSun', 'SUN')
light_auto_sun.energy = 3.0
light_auto_sun.angle = 0.0523599
ob_auto_sun = bpy.data.objects.new('AutoSun', light_auto_sun)
scene.collection.objects.link(ob_auto_sun)
ob_auto_sun.rotation_euler = (0.872665, 0.174533, 0.523599)
if scene.world is None:
    world_auto = bpy.data.worlds.new('AutoWorld')
    world_auto.color = (0.3, 0.3, 0.3)
    scene.world = world_auto
bpy.context.view_layer.update()
